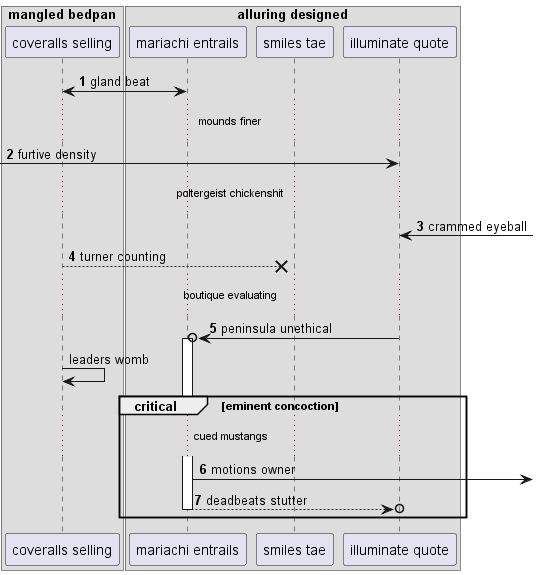

The diagram above was rendered by PlantUML. Its source (embedded in the PNG):
@startuml
box "mangled bedpan"
participant "coveralls selling" as 0
box "alluring designed"
participant "mariachi entrails" as 1
participant "smiles tae" as 2
participant "illuminate quote" as 3
end box
end box
autonumber 1 1
0 <-> 1: gland beat
...mounds finer...
 [-> 3: furtive density
...poltergeist chickenshit...
3 <-] : crammed eyeball
0 -->x 2: turner counting
...boutique evaluating...
3 ->o 1++ : peninsula unethical
autonumber stop
0 -> 0: leaders womb
autonumber resume
critical eminent concoction
...cued mustangs...
1 ->] : motions owner
return deadbeats stutter
end
@enduml